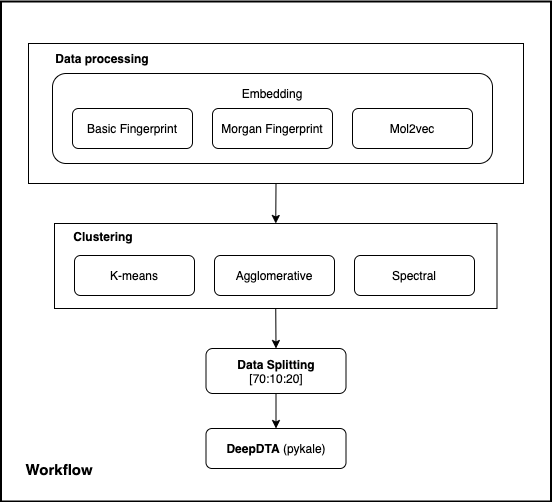

The diagram above was exported from draw.io. Its source (the exported page's mxGraphModel, read from the mxfile embedded in the PNG):
<mxGraphModel dx="946" dy="646" grid="0" gridSize="10" guides="1" tooltips="1" connect="1" arrows="1" fold="1" page="1" pageScale="1" pageWidth="850" pageHeight="1100" math="0" shadow="0">
  <root>
    <mxCell id="0" />
    <mxCell id="1" parent="0" />
    <mxCell id="ojOAwFaV6LbXeyne9YmC-82" value="" style="rounded=0;whiteSpace=wrap;html=1;strokeWidth=2;" vertex="1" parent="1">
      <mxGeometry x="107.5" y="58" width="550" height="500" as="geometry" />
    </mxCell>
    <mxCell id="ojOAwFaV6LbXeyne9YmC-81" style="edgeStyle=none;rounded=0;orthogonalLoop=1;jettySize=auto;html=1;exitX=0.5;exitY=1;exitDx=0;exitDy=0;entryX=0.5;entryY=0;entryDx=0;entryDy=0;" edge="1" parent="1" source="ojOAwFaV6LbXeyne9YmC-42" target="ojOAwFaV6LbXeyne9YmC-45">
      <mxGeometry relative="1" as="geometry" />
    </mxCell>
    <mxCell id="ojOAwFaV6LbXeyne9YmC-42" value="" style="rounded=0;whiteSpace=wrap;html=1;" vertex="1" parent="1">
      <mxGeometry x="161" y="280" width="442.5" height="85" as="geometry" />
    </mxCell>
    <mxCell id="ojOAwFaV6LbXeyne9YmC-80" style="edgeStyle=none;rounded=0;orthogonalLoop=1;jettySize=auto;html=1;exitX=0.5;exitY=1;exitDx=0;exitDy=0;entryX=0.5;entryY=0;entryDx=0;entryDy=0;" edge="1" parent="1" source="ojOAwFaV6LbXeyne9YmC-32" target="ojOAwFaV6LbXeyne9YmC-42">
      <mxGeometry relative="1" as="geometry" />
    </mxCell>
    <mxCell id="ojOAwFaV6LbXeyne9YmC-32" value="" style="rounded=0;whiteSpace=wrap;html=1;" vertex="1" parent="1">
      <mxGeometry x="135" y="100" width="495" height="140" as="geometry" />
    </mxCell>
    <mxCell id="ojOAwFaV6LbXeyne9YmC-1" value="" style="rounded=1;whiteSpace=wrap;html=1;" vertex="1" parent="1">
      <mxGeometry x="159" y="130" width="440" height="90" as="geometry" />
    </mxCell>
    <mxCell id="ojOAwFaV6LbXeyne9YmC-7" value="Basic Fingerprint" style="rounded=1;whiteSpace=wrap;html=1;" vertex="1" parent="1">
      <mxGeometry x="179" y="165" width="120" height="40" as="geometry" />
    </mxCell>
    <mxCell id="ojOAwFaV6LbXeyne9YmC-10" value="Morgan Fingerprint" style="rounded=1;whiteSpace=wrap;html=1;" vertex="1" parent="1">
      <mxGeometry x="319" y="165" width="120" height="40" as="geometry" />
    </mxCell>
    <mxCell id="ojOAwFaV6LbXeyne9YmC-11" value="Mol2vec" style="rounded=1;whiteSpace=wrap;html=1;" vertex="1" parent="1">
      <mxGeometry x="459" y="165" width="120" height="40" as="geometry" />
    </mxCell>
    <mxCell id="ojOAwFaV6LbXeyne9YmC-28" value="K-means" style="rounded=1;whiteSpace=wrap;html=1;" vertex="1" parent="1">
      <mxGeometry x="181" y="312" width="120" height="40" as="geometry" />
    </mxCell>
    <mxCell id="ojOAwFaV6LbXeyne9YmC-29" value="Agglomerative" style="rounded=1;whiteSpace=wrap;html=1;" vertex="1" parent="1">
      <mxGeometry x="321" y="312" width="120" height="40" as="geometry" />
    </mxCell>
    <mxCell id="ojOAwFaV6LbXeyne9YmC-30" value="Spectral" style="rounded=1;whiteSpace=wrap;html=1;" vertex="1" parent="1">
      <mxGeometry x="461" y="312" width="120" height="40" as="geometry" />
    </mxCell>
    <mxCell id="ojOAwFaV6LbXeyne9YmC-37" value="&lt;b&gt;Data processing&lt;/b&gt;" style="text;html=1;strokeColor=none;fillColor=none;align=center;verticalAlign=middle;whiteSpace=wrap;rounded=0;" vertex="1" parent="1">
      <mxGeometry x="134" y="100" width="150" height="30" as="geometry" />
    </mxCell>
    <mxCell id="ojOAwFaV6LbXeyne9YmC-43" value="&lt;b&gt;Clustering&lt;/b&gt;" style="text;html=1;strokeColor=none;fillColor=none;align=center;verticalAlign=middle;whiteSpace=wrap;rounded=0;" vertex="1" parent="1">
      <mxGeometry x="190" y="283" width="40" height="20" as="geometry" />
    </mxCell>
    <mxCell id="ojOAwFaV6LbXeyne9YmC-73" style="edgeStyle=orthogonalEdgeStyle;rounded=0;orthogonalLoop=1;jettySize=auto;html=1;exitX=0.5;exitY=1;exitDx=0;exitDy=0;entryX=0.5;entryY=0;entryDx=0;entryDy=0;" edge="1" parent="1" source="ojOAwFaV6LbXeyne9YmC-45" target="ojOAwFaV6LbXeyne9YmC-47">
      <mxGeometry relative="1" as="geometry" />
    </mxCell>
    <mxCell id="ojOAwFaV6LbXeyne9YmC-45" value="&lt;b&gt;Data Splitting&lt;br&gt;&lt;/b&gt;[70:10:20]" style="rounded=1;whiteSpace=wrap;html=1;" vertex="1" parent="1">
      <mxGeometry x="312.5" y="405" width="140" height="45" as="geometry" />
    </mxCell>
    <mxCell id="ojOAwFaV6LbXeyne9YmC-47" value="&lt;b&gt;DeepDTA &lt;/b&gt;(pykale)" style="rounded=1;whiteSpace=wrap;html=1;" vertex="1" parent="1">
      <mxGeometry x="312.5" y="485" width="140" height="40" as="geometry" />
    </mxCell>
    <mxCell id="ojOAwFaV6LbXeyne9YmC-55" value="Embedding" style="text;html=1;strokeColor=none;fillColor=none;align=center;verticalAlign=middle;whiteSpace=wrap;rounded=0;" vertex="1" parent="1">
      <mxGeometry x="359" y="140" width="40" height="20" as="geometry" />
    </mxCell>
    <mxCell id="ojOAwFaV6LbXeyne9YmC-68" style="edgeStyle=orthogonalEdgeStyle;rounded=0;orthogonalLoop=1;jettySize=auto;html=1;exitX=0.5;exitY=1;exitDx=0;exitDy=0;" edge="1" parent="1" source="ojOAwFaV6LbXeyne9YmC-47" target="ojOAwFaV6LbXeyne9YmC-47">
      <mxGeometry relative="1" as="geometry" />
    </mxCell>
    <mxCell id="ojOAwFaV6LbXeyne9YmC-84" value="&lt;b&gt;&lt;font style=&quot;font-size: 15px&quot;&gt;Workflow&lt;/font&gt;&lt;/b&gt;" style="text;html=1;strokeColor=none;fillColor=none;align=center;verticalAlign=middle;whiteSpace=wrap;rounded=0;" vertex="1" parent="1">
      <mxGeometry x="146" y="516" width="40" height="20" as="geometry" />
    </mxCell>
  </root>
</mxGraphModel>